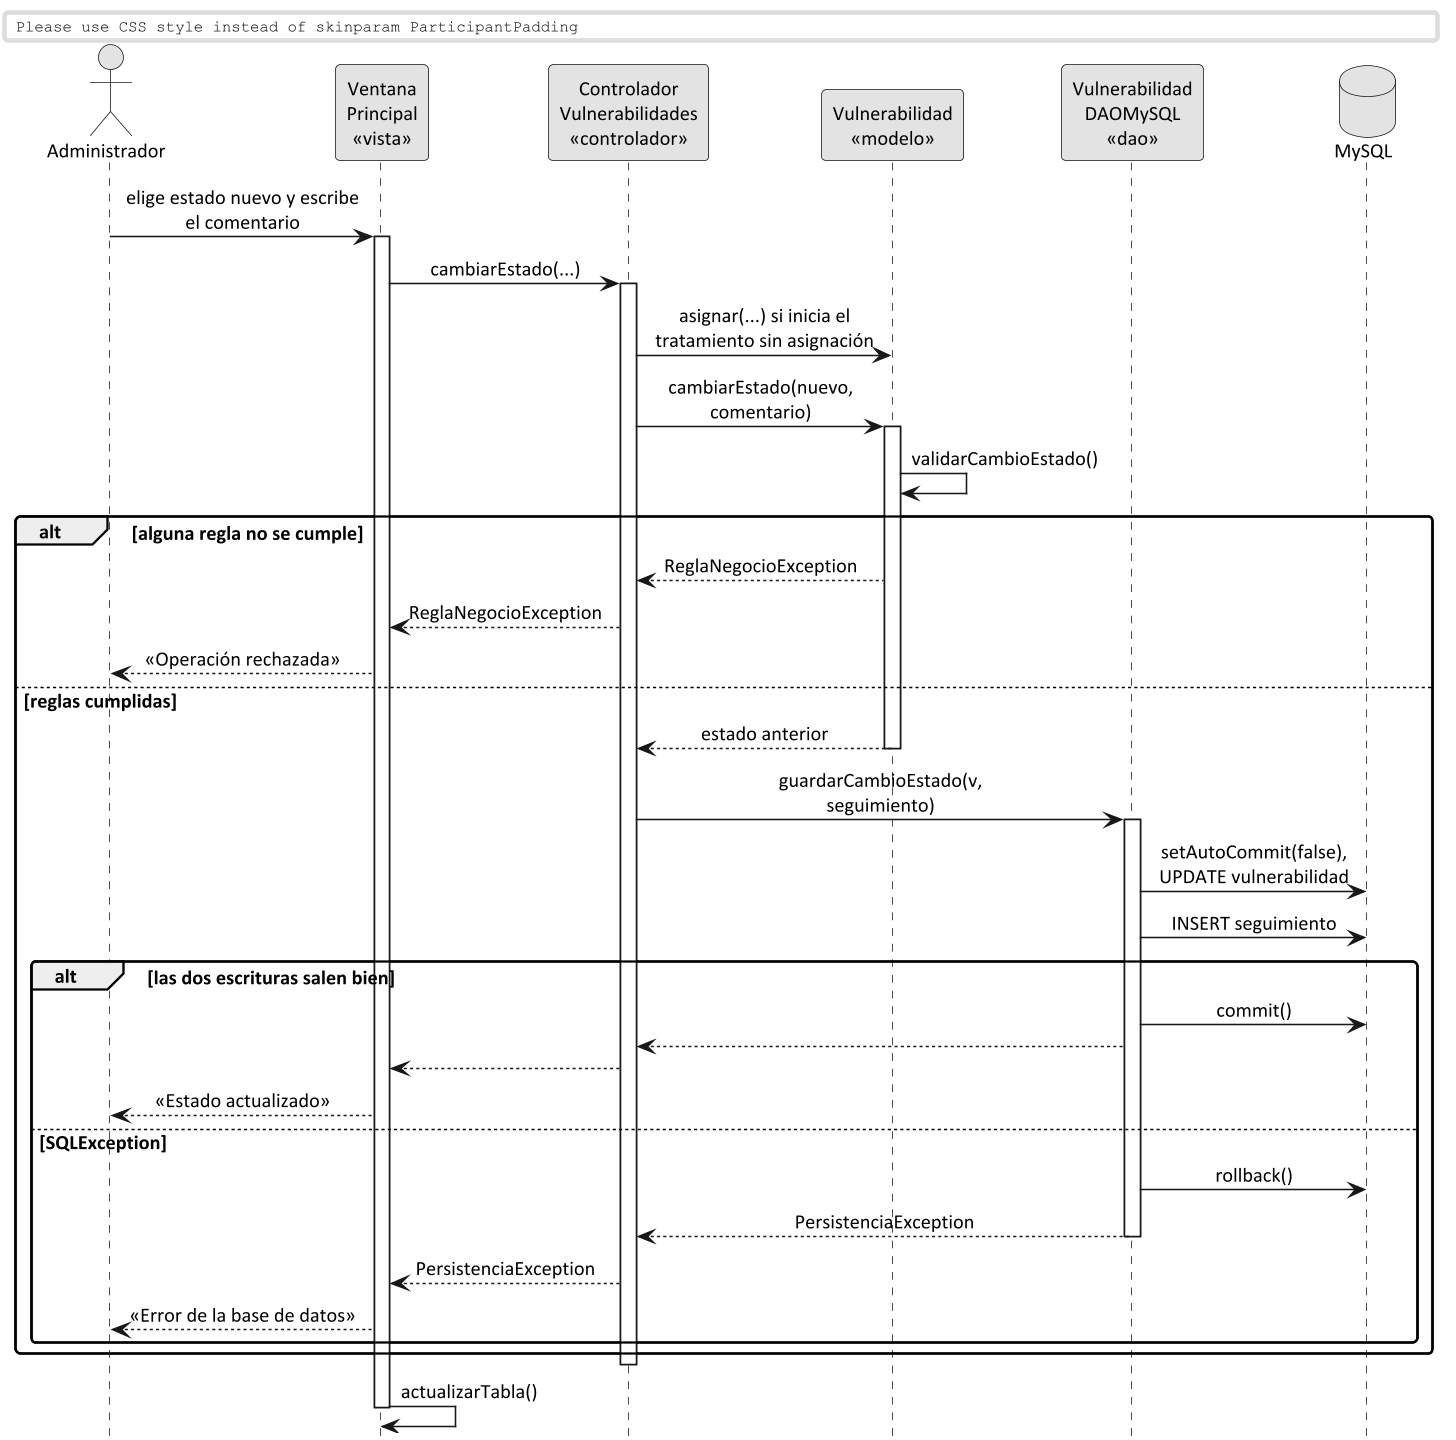

The diagram above was rendered by PlantUML. Its source (embedded in the PNG):
@startuml secuencia_cambio_estado
' TP4: secuencia de diseño de CU06 en la versión final (MVC, transacción JDBC y excepciones)
!include estilo.iuml
skinparam sequenceMessageAlign center
skinparam maxMessageSize 150
skinparam ParticipantPadding 4
hide footbox
actor "Administrador" as A
participant "Ventana\nPrincipal\n«vista»" as VP
participant "Controlador\nVulnerabilidades\n«controlador»" as C
participant "Vulnerabilidad\n«modelo»" as V
participant "Vulnerabilidad\nDAOMySQL\n«dao»" as D
database "MySQL" as BD

A -> VP : elige estado nuevo y escribe el comentario
activate VP
VP -> C : cambiarEstado(...)
activate C
C -> V : asignar(...) si inicia el tratamiento sin asignación
C -> V : cambiarEstado(nuevo, comentario)
activate V
V -> V : validarCambioEstado()
alt alguna regla no se cumple
  V --> C : ReglaNegocioException
  C --> VP : ReglaNegocioException
  VP --> A : «Operación rechazada»
else reglas cumplidas
  V --> C : estado anterior
  deactivate V
  C -> D : guardarCambioEstado(v, seguimiento)
  activate D
  D -> BD : setAutoCommit(false), UPDATE vulnerabilidad
  D -> BD : INSERT seguimiento
  alt las dos escrituras salen bien
    D -> BD : commit()
    D --> C
    C --> VP
    VP --> A : «Estado actualizado»
  else SQLException
    D -> BD : rollback()
    D --> C : PersistenciaException
    deactivate D
    C --> VP : PersistenciaException
    VP --> A : «Error de la base de datos»
  end
end
deactivate C
VP -> VP : actualizarTabla()
deactivate VP
@enduml